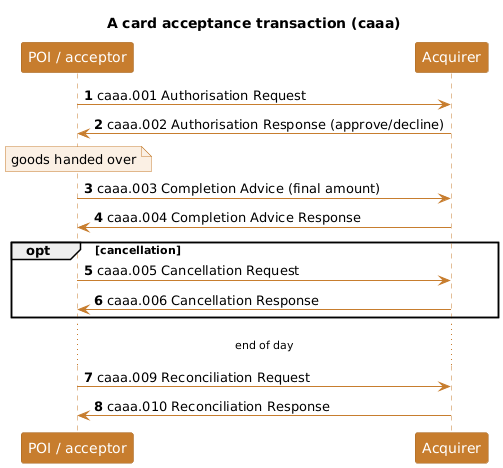

The diagram above was rendered by PlantUML. Its source (embedded in the PNG):
@startuml
title A card acceptance transaction (caaa)
autonumber
skinparam shadowing false
skinparam sequence {
  ParticipantBackgroundColor #C77D2E
  ParticipantBorderColor #A5641F
  ParticipantFontColor white
  LifeLineBorderColor #C77D2E
  ArrowColor #C77D2E
}
skinparam noteBackgroundColor #FBF0E4
skinparam noteBorderColor #C77D2E

participant "POI / acceptor" as P
participant "Acquirer" as A

P -> A : caaa.001 Authorisation Request
A -> P : caaa.002 Authorisation Response (approve/decline)
note over P : goods handed over
P -> A : caaa.003 Completion Advice (final amount)
A -> P : caaa.004 Completion Advice Response
opt cancellation
  P -> A : caaa.005 Cancellation Request
  A -> P : caaa.006 Cancellation Response
end
... end of day ...
P -> A : caaa.009 Reconciliation Request
A -> P : caaa.010 Reconciliation Response
@enduml